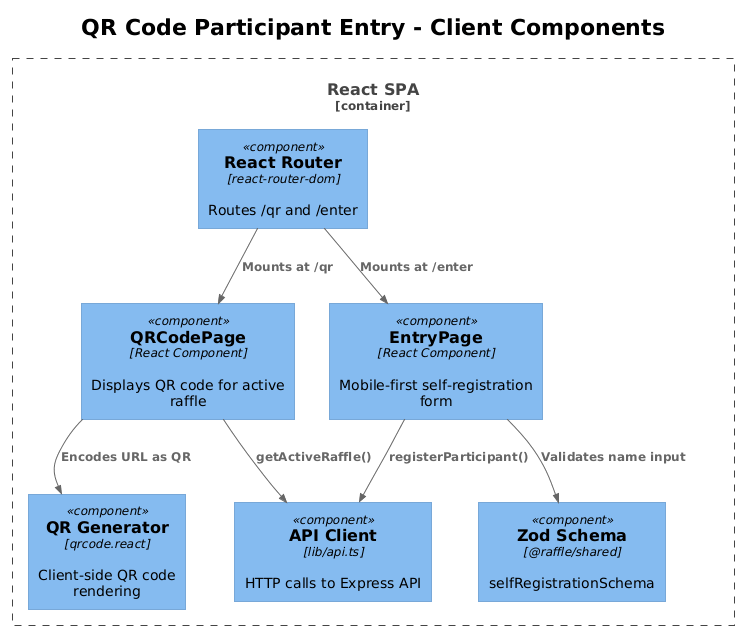

The diagram above was rendered by PlantUML. Its source (embedded in the PNG):
@startuml
!theme plain
!include <C4/C4_Component>

title QR Code Participant Entry - Client Components

Container_Boundary(spa, "React SPA") {
    Component(router, "React Router", "react-router-dom", "Routes /qr and /enter")
    Component(qrPage, "QRCodePage", "React Component", "Displays QR code for active raffle")
    Component(entryPage, "EntryPage", "React Component", "Mobile-first self-registration form")
    Component(qrLib, "QR Generator", "qrcode.react", "Client-side QR code rendering")
    Component(apiClient, "API Client", "lib/api.ts", "HTTP calls to Express API")
    Component(validation, "Zod Schema", "@raffle/shared", "selfRegistrationSchema")
}

Rel(router, qrPage, "Mounts at /qr")
Rel(router, entryPage, "Mounts at /enter")
Rel(qrPage, apiClient, "getActiveRaffle()")
Rel(qrPage, qrLib, "Encodes URL as QR")
Rel(entryPage, apiClient, "registerParticipant()")
Rel(entryPage, validation, "Validates name input")
@enduml